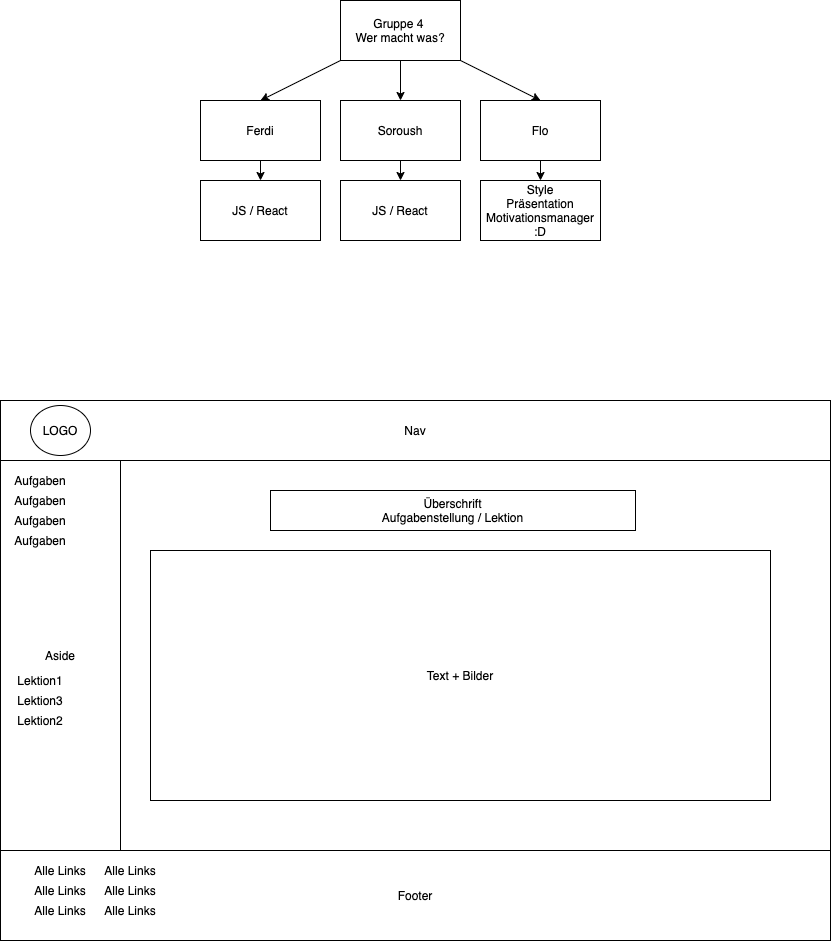

The diagram above was exported from draw.io. Its source (the exported page's mxGraphModel, read from the mxfile embedded in the PNG):
<mxGraphModel dx="946" dy="493" grid="1" gridSize="10" guides="1" tooltips="1" connect="1" arrows="1" fold="1" page="1" pageScale="1" pageWidth="827" pageHeight="1169" math="0" shadow="0">
  <root>
    <mxCell id="0" />
    <mxCell id="1" parent="0" />
    <mxCell id="ijsFi3VWkBkh6WudC-Wa-1" value="Gruppe 4 &lt;br&gt;Wer macht was?" style="rounded=0;whiteSpace=wrap;html=1;" vertex="1" parent="1">
      <mxGeometry x="340" y="20" width="120" height="60" as="geometry" />
    </mxCell>
    <mxCell id="ijsFi3VWkBkh6WudC-Wa-2" value="Ferdi" style="rounded=0;whiteSpace=wrap;html=1;" vertex="1" parent="1">
      <mxGeometry x="200" y="120" width="120" height="60" as="geometry" />
    </mxCell>
    <mxCell id="ijsFi3VWkBkh6WudC-Wa-3" value="Soroush" style="rounded=0;whiteSpace=wrap;html=1;" vertex="1" parent="1">
      <mxGeometry x="340" y="120" width="120" height="60" as="geometry" />
    </mxCell>
    <mxCell id="ijsFi3VWkBkh6WudC-Wa-4" value="Flo" style="rounded=0;whiteSpace=wrap;html=1;" vertex="1" parent="1">
      <mxGeometry x="480" y="120" width="120" height="60" as="geometry" />
    </mxCell>
    <mxCell id="ijsFi3VWkBkh6WudC-Wa-5" value="" style="endArrow=classic;html=1;exitX=0;exitY=1;exitDx=0;exitDy=0;entryX=0.5;entryY=0;entryDx=0;entryDy=0;" edge="1" parent="1" source="ijsFi3VWkBkh6WudC-Wa-1" target="ijsFi3VWkBkh6WudC-Wa-2">
      <mxGeometry width="50" height="50" relative="1" as="geometry">
        <mxPoint x="390" y="310" as="sourcePoint" />
        <mxPoint x="440" y="260" as="targetPoint" />
      </mxGeometry>
    </mxCell>
    <mxCell id="ijsFi3VWkBkh6WudC-Wa-6" value="" style="endArrow=classic;html=1;exitX=1;exitY=1;exitDx=0;exitDy=0;entryX=0.5;entryY=0;entryDx=0;entryDy=0;" edge="1" parent="1" source="ijsFi3VWkBkh6WudC-Wa-1" target="ijsFi3VWkBkh6WudC-Wa-4">
      <mxGeometry width="50" height="50" relative="1" as="geometry">
        <mxPoint x="390" y="310" as="sourcePoint" />
        <mxPoint x="440" y="260" as="targetPoint" />
      </mxGeometry>
    </mxCell>
    <mxCell id="ijsFi3VWkBkh6WudC-Wa-7" value="" style="endArrow=classic;html=1;exitX=0.5;exitY=1;exitDx=0;exitDy=0;entryX=0.5;entryY=0;entryDx=0;entryDy=0;" edge="1" parent="1" source="ijsFi3VWkBkh6WudC-Wa-1" target="ijsFi3VWkBkh6WudC-Wa-3">
      <mxGeometry width="50" height="50" relative="1" as="geometry">
        <mxPoint x="390" y="310" as="sourcePoint" />
        <mxPoint x="440" y="260" as="targetPoint" />
      </mxGeometry>
    </mxCell>
    <mxCell id="ijsFi3VWkBkh6WudC-Wa-8" value="JS / React" style="rounded=0;whiteSpace=wrap;html=1;" vertex="1" parent="1">
      <mxGeometry x="200" y="200" width="120" height="60" as="geometry" />
    </mxCell>
    <mxCell id="ijsFi3VWkBkh6WudC-Wa-9" value="JS / React" style="rounded=0;whiteSpace=wrap;html=1;" vertex="1" parent="1">
      <mxGeometry x="340" y="200" width="120" height="60" as="geometry" />
    </mxCell>
    <mxCell id="ijsFi3VWkBkh6WudC-Wa-10" value="Style&lt;br&gt;Präsentation&lt;br&gt;Motivationsmanager :D" style="rounded=0;whiteSpace=wrap;html=1;" vertex="1" parent="1">
      <mxGeometry x="480" y="200" width="120" height="60" as="geometry" />
    </mxCell>
    <mxCell id="ijsFi3VWkBkh6WudC-Wa-11" value="" style="endArrow=classic;html=1;exitX=0.5;exitY=1;exitDx=0;exitDy=0;entryX=0.5;entryY=0;entryDx=0;entryDy=0;" edge="1" parent="1" source="ijsFi3VWkBkh6WudC-Wa-4" target="ijsFi3VWkBkh6WudC-Wa-10">
      <mxGeometry width="50" height="50" relative="1" as="geometry">
        <mxPoint x="390" y="230" as="sourcePoint" />
        <mxPoint x="440" y="180" as="targetPoint" />
      </mxGeometry>
    </mxCell>
    <mxCell id="ijsFi3VWkBkh6WudC-Wa-12" value="" style="endArrow=classic;html=1;exitX=0.5;exitY=1;exitDx=0;exitDy=0;entryX=0.5;entryY=0;entryDx=0;entryDy=0;" edge="1" parent="1" source="ijsFi3VWkBkh6WudC-Wa-3" target="ijsFi3VWkBkh6WudC-Wa-9">
      <mxGeometry width="50" height="50" relative="1" as="geometry">
        <mxPoint x="390" y="230" as="sourcePoint" />
        <mxPoint x="440" y="180" as="targetPoint" />
      </mxGeometry>
    </mxCell>
    <mxCell id="ijsFi3VWkBkh6WudC-Wa-13" value="" style="endArrow=classic;html=1;exitX=0.5;exitY=1;exitDx=0;exitDy=0;entryX=0.5;entryY=0;entryDx=0;entryDy=0;" edge="1" parent="1" source="ijsFi3VWkBkh6WudC-Wa-2" target="ijsFi3VWkBkh6WudC-Wa-8">
      <mxGeometry width="50" height="50" relative="1" as="geometry">
        <mxPoint x="390" y="230" as="sourcePoint" />
        <mxPoint x="440" y="180" as="targetPoint" />
      </mxGeometry>
    </mxCell>
    <mxCell id="ijsFi3VWkBkh6WudC-Wa-14" value="Nav" style="rounded=0;whiteSpace=wrap;html=1;" vertex="1" parent="1">
      <mxGeometry y="420" width="830" height="60" as="geometry" />
    </mxCell>
    <mxCell id="ijsFi3VWkBkh6WudC-Wa-15" value="Main" style="rounded=0;whiteSpace=wrap;html=1;" vertex="1" parent="1">
      <mxGeometry y="480" width="830" height="390" as="geometry" />
    </mxCell>
    <mxCell id="ijsFi3VWkBkh6WudC-Wa-16" value="Footer" style="rounded=0;whiteSpace=wrap;html=1;" vertex="1" parent="1">
      <mxGeometry y="870" width="830" height="90" as="geometry" />
    </mxCell>
    <mxCell id="ijsFi3VWkBkh6WudC-Wa-17" value="Aside" style="rounded=0;whiteSpace=wrap;html=1;" vertex="1" parent="1">
      <mxGeometry y="480" width="120" height="390" as="geometry" />
    </mxCell>
    <mxCell id="ijsFi3VWkBkh6WudC-Wa-18" value="Aufgaben" style="text;html=1;strokeColor=none;fillColor=none;align=center;verticalAlign=middle;whiteSpace=wrap;rounded=0;" vertex="1" parent="1">
      <mxGeometry x="20" y="490" width="40" height="20" as="geometry" />
    </mxCell>
    <mxCell id="ijsFi3VWkBkh6WudC-Wa-19" value="Aufgaben" style="text;html=1;strokeColor=none;fillColor=none;align=center;verticalAlign=middle;whiteSpace=wrap;rounded=0;" vertex="1" parent="1">
      <mxGeometry x="20" y="510" width="40" height="20" as="geometry" />
    </mxCell>
    <mxCell id="ijsFi3VWkBkh6WudC-Wa-20" value="Aufgaben" style="text;html=1;strokeColor=none;fillColor=none;align=center;verticalAlign=middle;whiteSpace=wrap;rounded=0;" vertex="1" parent="1">
      <mxGeometry x="20" y="530" width="40" height="20" as="geometry" />
    </mxCell>
    <mxCell id="ijsFi3VWkBkh6WudC-Wa-21" value="Aufgaben" style="text;html=1;strokeColor=none;fillColor=none;align=center;verticalAlign=middle;whiteSpace=wrap;rounded=0;" vertex="1" parent="1">
      <mxGeometry x="20" y="550" width="40" height="20" as="geometry" />
    </mxCell>
    <mxCell id="ijsFi3VWkBkh6WudC-Wa-24" value="Lektion1" style="text;html=1;strokeColor=none;fillColor=none;align=center;verticalAlign=middle;whiteSpace=wrap;rounded=0;" vertex="1" parent="1">
      <mxGeometry x="20" y="690" width="40" height="20" as="geometry" />
    </mxCell>
    <mxCell id="ijsFi3VWkBkh6WudC-Wa-25" value="Lektion2" style="text;html=1;strokeColor=none;fillColor=none;align=center;verticalAlign=middle;whiteSpace=wrap;rounded=0;" vertex="1" parent="1">
      <mxGeometry x="20" y="730" width="40" height="20" as="geometry" />
    </mxCell>
    <mxCell id="ijsFi3VWkBkh6WudC-Wa-26" value="Lektion3" style="text;html=1;strokeColor=none;fillColor=none;align=center;verticalAlign=middle;whiteSpace=wrap;rounded=0;" vertex="1" parent="1">
      <mxGeometry x="20" y="710" width="40" height="20" as="geometry" />
    </mxCell>
    <mxCell id="ijsFi3VWkBkh6WudC-Wa-27" value="Alle Links" style="text;html=1;strokeColor=none;fillColor=none;align=center;verticalAlign=middle;whiteSpace=wrap;rounded=0;" vertex="1" parent="1">
      <mxGeometry x="30" y="880" width="60" height="20" as="geometry" />
    </mxCell>
    <mxCell id="ijsFi3VWkBkh6WudC-Wa-28" value="Alle Links" style="text;html=1;strokeColor=none;fillColor=none;align=center;verticalAlign=middle;whiteSpace=wrap;rounded=0;" vertex="1" parent="1">
      <mxGeometry x="30" y="900" width="60" height="20" as="geometry" />
    </mxCell>
    <mxCell id="ijsFi3VWkBkh6WudC-Wa-29" value="Alle Links" style="text;html=1;strokeColor=none;fillColor=none;align=center;verticalAlign=middle;whiteSpace=wrap;rounded=0;" vertex="1" parent="1">
      <mxGeometry x="30" y="920" width="60" height="20" as="geometry" />
    </mxCell>
    <mxCell id="ijsFi3VWkBkh6WudC-Wa-30" value="Alle Links" style="text;html=1;strokeColor=none;fillColor=none;align=center;verticalAlign=middle;whiteSpace=wrap;rounded=0;" vertex="1" parent="1">
      <mxGeometry x="100" y="880" width="60" height="20" as="geometry" />
    </mxCell>
    <mxCell id="ijsFi3VWkBkh6WudC-Wa-31" value="Alle Links" style="text;html=1;strokeColor=none;fillColor=none;align=center;verticalAlign=middle;whiteSpace=wrap;rounded=0;" vertex="1" parent="1">
      <mxGeometry x="100" y="900" width="60" height="20" as="geometry" />
    </mxCell>
    <mxCell id="ijsFi3VWkBkh6WudC-Wa-32" value="Alle Links" style="text;html=1;strokeColor=none;fillColor=none;align=center;verticalAlign=middle;whiteSpace=wrap;rounded=0;" vertex="1" parent="1">
      <mxGeometry x="100" y="920" width="60" height="20" as="geometry" />
    </mxCell>
    <mxCell id="ijsFi3VWkBkh6WudC-Wa-33" value="LOGO" style="ellipse;whiteSpace=wrap;html=1;" vertex="1" parent="1">
      <mxGeometry x="30" y="425" width="60" height="50" as="geometry" />
    </mxCell>
    <mxCell id="ijsFi3VWkBkh6WudC-Wa-36" value="Überschrift&lt;br&gt;Aufgabenstellung / Lektion" style="rounded=0;whiteSpace=wrap;html=1;" vertex="1" parent="1">
      <mxGeometry x="270" y="510" width="365" height="40" as="geometry" />
    </mxCell>
    <mxCell id="ijsFi3VWkBkh6WudC-Wa-37" value="Text + Bilder" style="rounded=0;whiteSpace=wrap;html=1;" vertex="1" parent="1">
      <mxGeometry x="150" y="570" width="620" height="250" as="geometry" />
    </mxCell>
  </root>
</mxGraphModel>